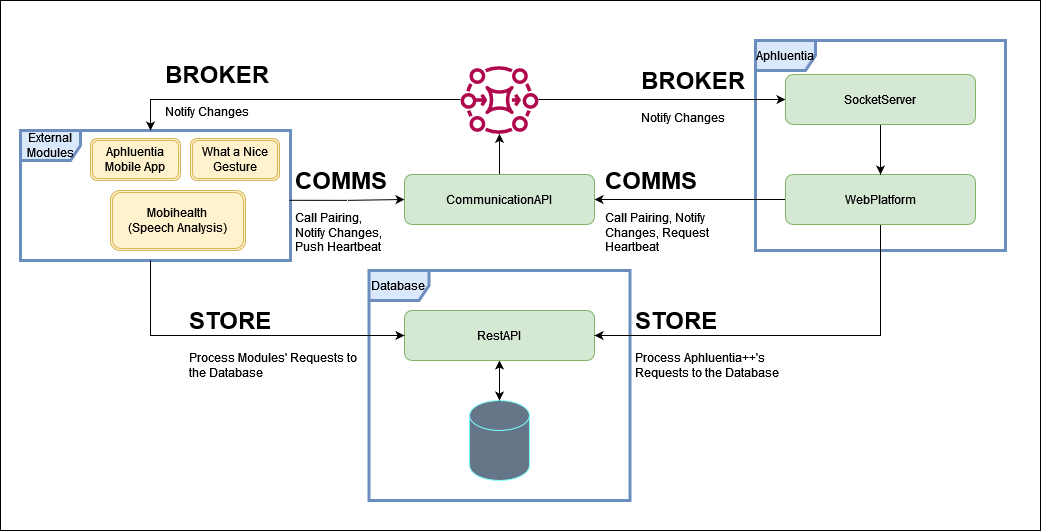

The diagram above was exported from draw.io. Its source (the exported page's mxGraphModel, read from the mxfile embedded in the PNG):
<mxGraphModel dx="1900" dy="369" grid="1" gridSize="10" guides="1" tooltips="1" connect="1" arrows="1" fold="1" page="0" pageScale="1" pageWidth="850" pageHeight="1100" background="#FFFFFF" math="0" shadow="0">
  <root>
    <mxCell id="0" />
    <mxCell id="1" parent="0" />
    <mxCell id="k8yUKYC-vGAlN-Fj5_3C-19" value="" style="rounded=0;whiteSpace=wrap;html=1;" vertex="1" parent="1">
      <mxGeometry x="-40" y="560" width="1040" height="530" as="geometry" />
    </mxCell>
    <mxCell id="k8yUKYC-vGAlN-Fj5_3C-21" value="External&lt;br&gt;Modules" style="shape=umlFrame;whiteSpace=wrap;html=1;fillColor=#dae8fc;strokeColor=#6c8ebf;strokeWidth=3;" vertex="1" parent="1">
      <mxGeometry x="-20" y="690" width="270" height="130" as="geometry" />
    </mxCell>
    <mxCell id="k8yUKYC-vGAlN-Fj5_3C-27" value="Aphluentia" style="shape=umlFrame;whiteSpace=wrap;html=1;fillColor=#dae8fc;strokeColor=#6c8ebf;gradientColor=none;swimlaneFillColor=none;strokeWidth=3;" vertex="1" parent="1">
      <mxGeometry x="715" y="600" width="250" height="210" as="geometry" />
    </mxCell>
    <mxCell id="k8yUKYC-vGAlN-Fj5_3C-24" value="Database" style="shape=umlFrame;whiteSpace=wrap;html=1;fillColor=#dae8fc;strokeColor=#6c8ebf;strokeWidth=3;" vertex="1" parent="1">
      <mxGeometry x="328.5" y="830" width="261" height="230" as="geometry" />
    </mxCell>
    <mxCell id="k8yUKYC-vGAlN-Fj5_3C-47" value="" style="edgeStyle=orthogonalEdgeStyle;rounded=0;orthogonalLoop=1;jettySize=auto;html=1;" edge="1" parent="1" source="k8yUKYC-vGAlN-Fj5_3C-22" target="k8yUKYC-vGAlN-Fj5_3C-23">
      <mxGeometry relative="1" as="geometry" />
    </mxCell>
    <mxCell id="k8yUKYC-vGAlN-Fj5_3C-22" value="" style="shape=cylinder3;whiteSpace=wrap;html=1;boundedLbl=1;backgroundOutline=1;size=15;fillColor=#647687;strokeColor=#80ffff;fontColor=#ffffff;" vertex="1" parent="1">
      <mxGeometry x="429" y="960" width="60" height="80" as="geometry" />
    </mxCell>
    <mxCell id="k8yUKYC-vGAlN-Fj5_3C-26" style="edgeStyle=orthogonalEdgeStyle;rounded=0;orthogonalLoop=1;jettySize=auto;html=1;entryX=0.5;entryY=0;entryDx=0;entryDy=0;entryPerimeter=0;" edge="1" parent="1" source="k8yUKYC-vGAlN-Fj5_3C-23" target="k8yUKYC-vGAlN-Fj5_3C-22">
      <mxGeometry relative="1" as="geometry" />
    </mxCell>
    <mxCell id="k8yUKYC-vGAlN-Fj5_3C-23" value="RestAPI" style="rounded=1;whiteSpace=wrap;html=1;fillColor=#d5e8d4;strokeColor=#82b366;" vertex="1" parent="1">
      <mxGeometry x="364" y="870" width="190" height="50" as="geometry" />
    </mxCell>
    <mxCell id="k8yUKYC-vGAlN-Fj5_3C-48" style="edgeStyle=orthogonalEdgeStyle;rounded=0;orthogonalLoop=1;jettySize=auto;html=1;entryX=1;entryY=0.5;entryDx=0;entryDy=0;" edge="1" parent="1" source="k8yUKYC-vGAlN-Fj5_3C-28" target="k8yUKYC-vGAlN-Fj5_3C-23">
      <mxGeometry relative="1" as="geometry">
        <Array as="points">
          <mxPoint x="840" y="895" />
        </Array>
      </mxGeometry>
    </mxCell>
    <mxCell id="k8yUKYC-vGAlN-Fj5_3C-64" style="edgeStyle=orthogonalEdgeStyle;rounded=0;orthogonalLoop=1;jettySize=auto;html=1;fontSize=15;" edge="1" parent="1" source="k8yUKYC-vGAlN-Fj5_3C-28" target="k8yUKYC-vGAlN-Fj5_3C-34">
      <mxGeometry relative="1" as="geometry" />
    </mxCell>
    <mxCell id="k8yUKYC-vGAlN-Fj5_3C-28" value="WebPlatform" style="rounded=1;whiteSpace=wrap;html=1;fillColor=#d5e8d4;strokeColor=#82b366;" vertex="1" parent="1">
      <mxGeometry x="745" y="734" width="190" height="50" as="geometry" />
    </mxCell>
    <mxCell id="k8yUKYC-vGAlN-Fj5_3C-35" style="edgeStyle=orthogonalEdgeStyle;rounded=0;orthogonalLoop=1;jettySize=auto;html=1;entryX=0;entryY=0.5;entryDx=0;entryDy=0;exitX=0.995;exitY=0.537;exitDx=0;exitDy=0;exitPerimeter=0;" edge="1" parent="1" source="k8yUKYC-vGAlN-Fj5_3C-21" target="k8yUKYC-vGAlN-Fj5_3C-34">
      <mxGeometry relative="1" as="geometry" />
    </mxCell>
    <mxCell id="k8yUKYC-vGAlN-Fj5_3C-49" style="edgeStyle=orthogonalEdgeStyle;rounded=0;orthogonalLoop=1;jettySize=auto;html=1;entryX=0;entryY=0.5;entryDx=0;entryDy=0;" edge="1" parent="1" target="k8yUKYC-vGAlN-Fj5_3C-23">
      <mxGeometry relative="1" as="geometry">
        <mxPoint x="110" y="820" as="sourcePoint" />
        <Array as="points">
          <mxPoint x="110" y="820" />
          <mxPoint x="110" y="895" />
        </Array>
      </mxGeometry>
    </mxCell>
    <mxCell id="k8yUKYC-vGAlN-Fj5_3C-50" style="edgeStyle=orthogonalEdgeStyle;rounded=0;orthogonalLoop=1;jettySize=auto;html=1;entryX=0;entryY=0.5;entryDx=0;entryDy=0;" edge="1" parent="1" source="k8yUKYC-vGAlN-Fj5_3C-31" target="k8yUKYC-vGAlN-Fj5_3C-40">
      <mxGeometry relative="1" as="geometry" />
    </mxCell>
    <mxCell id="k8yUKYC-vGAlN-Fj5_3C-57" style="edgeStyle=orthogonalEdgeStyle;rounded=0;orthogonalLoop=1;jettySize=auto;html=1;" edge="1" parent="1" source="k8yUKYC-vGAlN-Fj5_3C-31">
      <mxGeometry relative="1" as="geometry">
        <mxPoint x="110" y="690" as="targetPoint" />
        <Array as="points">
          <mxPoint x="110" y="659" />
        </Array>
      </mxGeometry>
    </mxCell>
    <mxCell id="k8yUKYC-vGAlN-Fj5_3C-31" value="" style="sketch=0;outlineConnect=0;fontColor=#232F3E;gradientColor=none;fillColor=#B0084D;strokeColor=none;dashed=0;verticalLabelPosition=bottom;verticalAlign=top;align=center;html=1;fontSize=12;fontStyle=0;aspect=fixed;pointerEvents=1;shape=mxgraph.aws4.mq_broker;" vertex="1" parent="1">
      <mxGeometry x="420" y="620" width="78" height="78" as="geometry" />
    </mxCell>
    <mxCell id="k8yUKYC-vGAlN-Fj5_3C-37" style="edgeStyle=orthogonalEdgeStyle;rounded=0;orthogonalLoop=1;jettySize=auto;html=1;" edge="1" parent="1" source="k8yUKYC-vGAlN-Fj5_3C-34" target="k8yUKYC-vGAlN-Fj5_3C-31">
      <mxGeometry relative="1" as="geometry" />
    </mxCell>
    <mxCell id="k8yUKYC-vGAlN-Fj5_3C-34" value="CommunicationAPI" style="rounded=1;whiteSpace=wrap;html=1;fillColor=#d5e8d4;strokeColor=#82b366;" vertex="1" parent="1">
      <mxGeometry x="364" y="734" width="190" height="50" as="geometry" />
    </mxCell>
    <mxCell id="k8yUKYC-vGAlN-Fj5_3C-45" style="edgeStyle=orthogonalEdgeStyle;rounded=0;orthogonalLoop=1;jettySize=auto;html=1;" edge="1" parent="1" source="k8yUKYC-vGAlN-Fj5_3C-40" target="k8yUKYC-vGAlN-Fj5_3C-28">
      <mxGeometry relative="1" as="geometry" />
    </mxCell>
    <mxCell id="k8yUKYC-vGAlN-Fj5_3C-40" value="SocketServer" style="rounded=1;whiteSpace=wrap;html=1;fillColor=#d5e8d4;strokeColor=#82b366;" vertex="1" parent="1">
      <mxGeometry x="745" y="634" width="190" height="50" as="geometry" />
    </mxCell>
    <mxCell id="k8yUKYC-vGAlN-Fj5_3C-53" value="&lt;h1&gt;STORE&lt;/h1&gt;&lt;p&gt;Process Aphluentia++'s Requests to the Database&lt;br&gt;&lt;/p&gt;" style="text;html=1;strokeColor=none;fillColor=none;spacing=5;spacingTop=-20;whiteSpace=wrap;overflow=hidden;rounded=0;" vertex="1" parent="1">
      <mxGeometry x="589.5" y="860" width="176" height="90" as="geometry" />
    </mxCell>
    <mxCell id="k8yUKYC-vGAlN-Fj5_3C-54" value="&lt;h1&gt;STORE&lt;/h1&gt;&lt;p&gt;Process Modules' Requests to the Database&lt;br&gt;&lt;/p&gt;" style="text;html=1;strokeColor=none;fillColor=none;spacing=5;spacingTop=-20;whiteSpace=wrap;overflow=hidden;rounded=0;" vertex="1" parent="1">
      <mxGeometry x="144" y="860" width="176" height="90" as="geometry" />
    </mxCell>
    <mxCell id="k8yUKYC-vGAlN-Fj5_3C-56" value="&lt;h1&gt;COMMS&lt;/h1&gt;&lt;p&gt;Call Pairing, Notify Changes, Push Heartbeat&lt;/p&gt;" style="text;html=1;strokeColor=none;fillColor=none;spacing=5;spacingTop=-20;whiteSpace=wrap;overflow=hidden;rounded=0;" vertex="1" parent="1">
      <mxGeometry x="250" y="720" width="100" height="100" as="geometry" />
    </mxCell>
    <mxCell id="k8yUKYC-vGAlN-Fj5_3C-60" value="&lt;h1&gt;BROKER&lt;span style=&quot;white-space: pre;&quot;&gt;&#09;&lt;/span&gt;&lt;span style=&quot;white-space: pre;&quot;&gt;&#09;&lt;/span&gt;&lt;/h1&gt;&lt;p&gt;Notify Changes&lt;br&gt;&lt;/p&gt;" style="text;html=1;strokeColor=none;fillColor=none;spacing=5;spacingTop=-20;whiteSpace=wrap;overflow=hidden;rounded=0;" vertex="1" parent="1">
      <mxGeometry x="120" y="614" width="170" height="90" as="geometry" />
    </mxCell>
    <mxCell id="k8yUKYC-vGAlN-Fj5_3C-61" value="&lt;h1&gt;BROKER&lt;span style=&quot;white-space: pre;&quot;&gt;&#09;&lt;/span&gt;&lt;span style=&quot;white-space: pre;&quot;&gt;&#09;&lt;/span&gt;&lt;/h1&gt;&lt;p&gt;Notify Changes&lt;br&gt;&lt;/p&gt;" style="text;html=1;strokeColor=none;fillColor=none;spacing=5;spacingTop=-20;whiteSpace=wrap;overflow=hidden;rounded=0;" vertex="1" parent="1">
      <mxGeometry x="595.5" y="620" width="170" height="90" as="geometry" />
    </mxCell>
    <mxCell id="k8yUKYC-vGAlN-Fj5_3C-63" value="&lt;h1&gt;COMMS&lt;/h1&gt;&lt;p&gt;Call Pairing, Notify Changes, Request Heartbeat&lt;br&gt;&lt;/p&gt;" style="text;html=1;strokeColor=none;fillColor=none;spacing=5;spacingTop=-20;whiteSpace=wrap;overflow=hidden;rounded=0;" vertex="1" parent="1">
      <mxGeometry x="560" y="720" width="140" height="100" as="geometry" />
    </mxCell>
    <mxCell id="k8yUKYC-vGAlN-Fj5_3C-65" value="Aphluentia&lt;br&gt;Mobile App" style="shape=ext;double=1;rounded=1;whiteSpace=wrap;html=1;fillColor=#fff2cc;strokeColor=#d6b656;" vertex="1" parent="1">
      <mxGeometry x="50" y="698" width="90" height="42" as="geometry" />
    </mxCell>
    <mxCell id="k8yUKYC-vGAlN-Fj5_3C-66" value="What a Nice Gesture" style="shape=ext;double=1;rounded=1;whiteSpace=wrap;html=1;fillColor=#fff2cc;strokeColor=#d6b656;" vertex="1" parent="1">
      <mxGeometry x="150" y="698" width="89" height="42" as="geometry" />
    </mxCell>
    <mxCell id="k8yUKYC-vGAlN-Fj5_3C-67" value="Mobihealth &lt;br&gt;(Speech Analysis)" style="shape=ext;double=1;rounded=1;whiteSpace=wrap;html=1;fillColor=#fff2cc;strokeColor=#d6b656;" vertex="1" parent="1">
      <mxGeometry x="70" y="750" width="135" height="60" as="geometry" />
    </mxCell>
  </root>
</mxGraphModel>